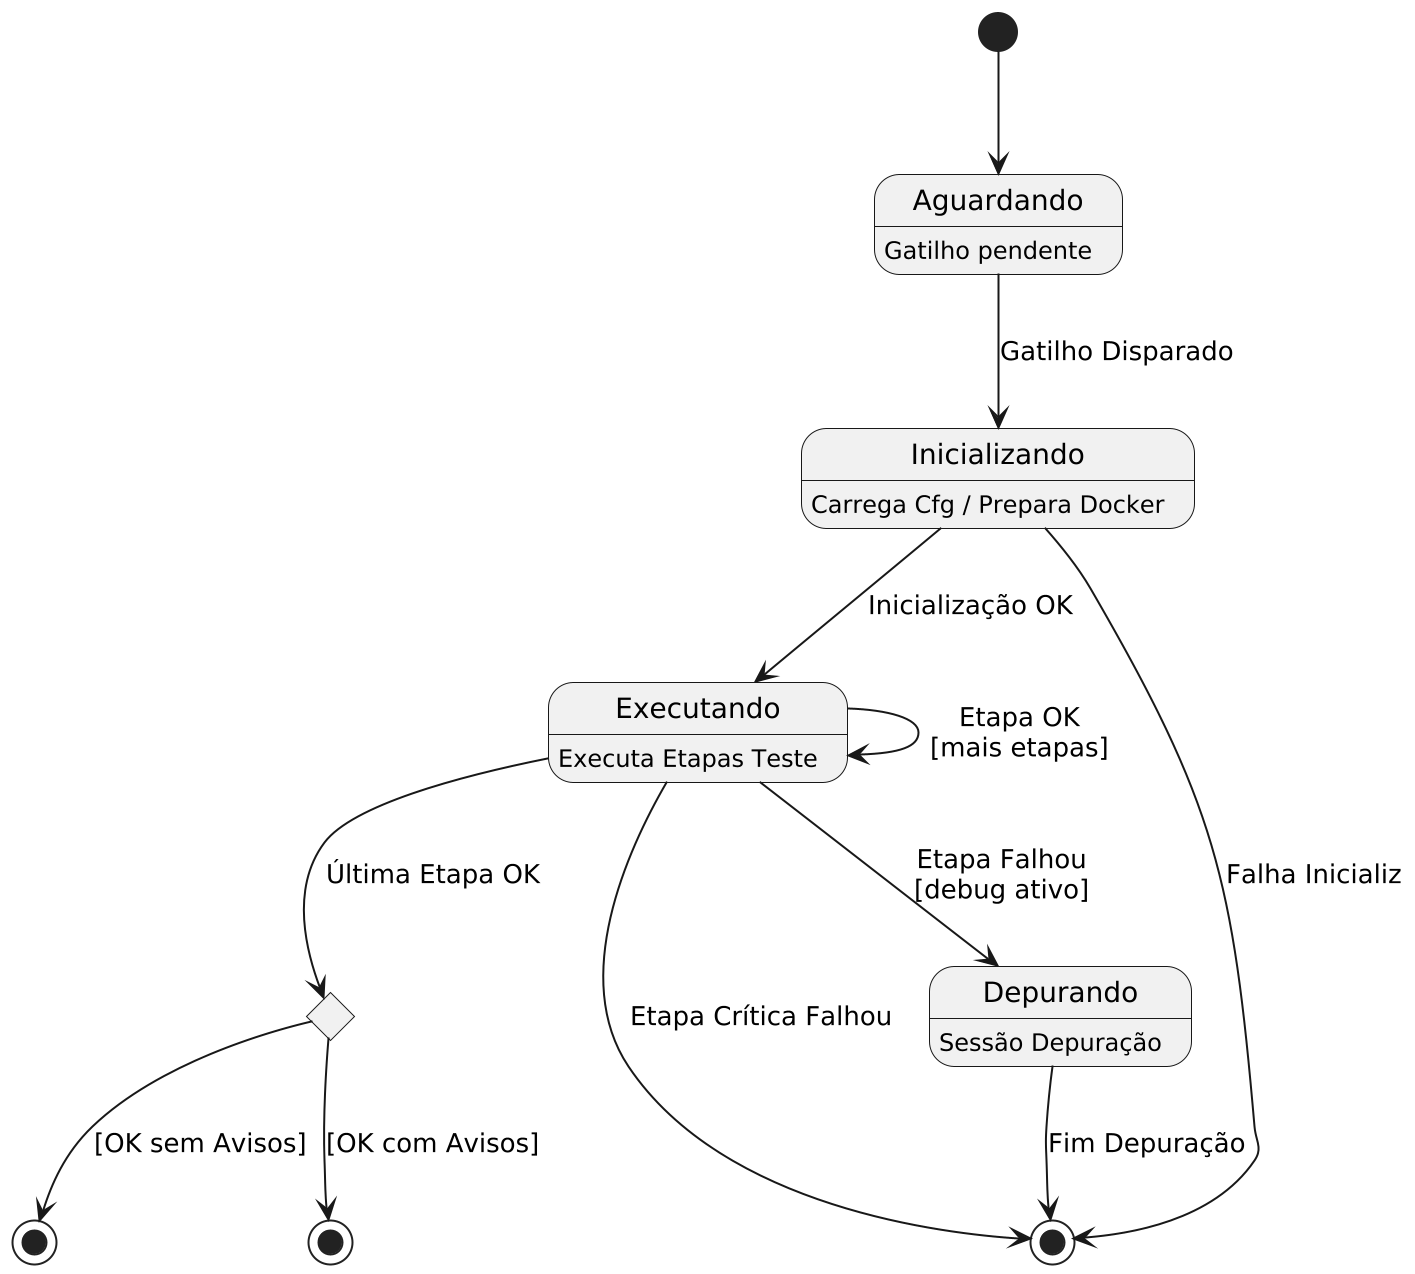

The diagram above was rendered by PlantUML. Its source (embedded in the PNG):
@startuml estados
scale 2
!theme _none_
hide footbox

state "Aguardando" as Aguardando : Gatilho pendente
state "Inicializando" as Init : Carrega Cfg / Prepara Docker
state "Executando" as Exec : Executa Etapas Teste
state "Depurando" as Debug : Sessão Depuração
state "FimExecucao" as Fim <<choice>>

state "Sucesso" as Success <<end>>
state "ComAvisos" as Warned <<end>>
state "Falha" as Failed <<end>>

[*] --> Aguardando

Aguardando --> Init : Gatilho Disparado

Init --> Exec : Inicialização OK
Init --> Failed : Falha Inicializ

Exec --> Exec : Etapa OK\n[mais etapas]
Exec --> Fim : Última Etapa OK

Exec --> Debug : Etapa Falhou\n[debug ativo]
Debug --> Failed : Fim Depuração

Exec --> Failed : Etapa Crítica Falhou

Fim --> Success : [OK sem Avisos]
Fim --> Warned : [OK com Avisos]

@enduml